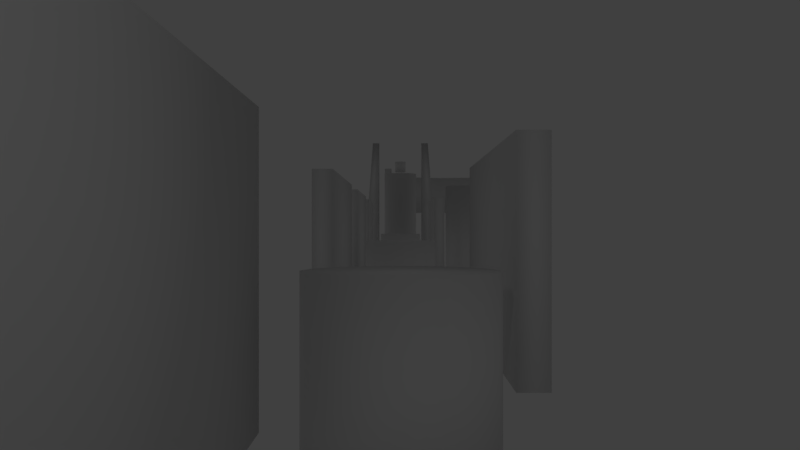 # Source: testMap4Smooth.blend  (saved by Blender 2.78.0; exported with 4.5.12 LTS)
import bpy
from mathutils import Matrix  # noqa: F401  (used for matrix-valued properties, if any)

bpy.ops.wm.read_factory_settings(use_empty=True)
scene = bpy.context.scene
scene.name = 'Scene'

# ---- collections
col_collection_1 = bpy.data.collections.new('Collection 1'); scene.collection.children.link(col_collection_1)

# ---- world
world_world = bpy.data.worlds.new('World'); scene.world = world_world
world_world.color = (0.05088, 0.05088, 0.05088)
world_world.use_sun_shadow = False
world_world.sun_shadow_jitter_overblur = 0.0
world_world.cycles.sampling_method = 'MANUAL'

# ---- cameras
cam_camera = bpy.data.cameras.new('Camera')
cam_camera.clip_end = 100.0
cam_camera.lens = 35.0
cam_camera.sensor_width = 32.0
cam_camera.sensor_height = 18.0
cam_camera.ortho_scale = 7.314
cam_camera.dof.focus_distance = 0.0
cam_camera.dof.aperture_fstop = 128.0

# ---- lights
light_lamp = bpy.data.lights.new('Lamp', 'POINT')
light_lamp.transmission_factor = 0.0
light_lamp.cutoff_distance = 30.0
light_lamp.energy = 100.0
light_lamp.shadow_buffer_clip_start = 1.001
light_lamp.shadow_soft_size = 0.1
light_lamp.shadow_maximum_resolution = 0.006
light_lamp.use_absolute_resolution = True

# ---- meshes
me_cylinder_008 = bpy.data.meshes.new('Cylinder.008')
me_cylinder_008.from_pydata([(0.0, 1.0, -1.0), (0.0, 1.0, 1.0), (0.3827, 0.9239, -1.0), (0.3827, 0.9239, 1.0), (0.7071, 0.7071, -1.0), (0.7071, 0.7071, 1.0), (0.9239, 0.3827, -1.0), (0.9239, 0.3827, 1.0), (1.0, -4.371e-08, -1.0), (1.0, -4.371e-08, 1.0), (0.9239, -0.3827, -1.0), (0.9239, -0.3827, 1.0), (0.7071, -0.7071, -1.0), (0.7071, -0.7071, 1.0), (0.3827, -0.9239, -1.0), (0.3827, -0.9239, 1.0), (1.51e-07, -1.0, -1.0), (1.51e-07, -1.0, 1.0), (-0.3827, -0.9239, -1.0), (-0.3827, -0.9239, 1.0), (-0.7071, -0.7071, -1.0), (-0.7071, -0.7071, 1.0), (-0.9239, -0.3827, -1.0), (-0.9239, -0.3827, 1.0), (-1.0, 1.192e-08, -1.0), (-1.0, 1.192e-08, 1.0), (-0.9239, 0.3827, -1.0), (-0.9239, 0.3827, 1.0), (-0.7071, 0.7071, -1.0), (-0.7071, 0.7071, 1.0), (-0.3827, 0.9239, -1.0), (-0.3827, 0.9239, 1.0)], [], [(0, 1, 3, 2), (2, 3, 5, 4), (4, 5, 7, 6), (6, 7, 9, 8), (8, 9, 11, 10), (10, 11, 13, 12), (12, 13, 15, 14), (14, 15, 17, 16), (16, 17, 19, 18), (18, 19, 21, 20), (20, 21, 23, 22), (22, 23, 25, 24), (24, 25, 27, 26), (26, 27, 29, 28), (3, 1, 31, 29, 27, 25, 23, 21, 19, 17, 15, 13, 11, 9, 7, 5), (28, 29, 31, 30), (30, 31, 1, 0), (0, 2, 4, 6, 8, 10, 12, 14, 16, 18, 20, 22, 24, 26, 28, 30)])
me_cylinder_008.polygons.foreach_set('use_smooth', [True] * 18)
me_cylinder_008.use_remesh_preserve_volume = False
me_cylinder_008.use_remesh_preserve_attributes = False
me_cylinder_008.use_mirror_vertex_groups = False
me_cylinder_008.update()
me_cone_002 = bpy.data.meshes.new('Cone.002')
me_cone_002.from_pydata([(0.0, 1.0, -2.268), (0.7071, 0.7071, -2.268), (1.0, -9.915e-08, -2.268), (0.7071, -0.7071, -2.268), (-8.742e-08, -1.0, -2.268), (0.0, -5.544e-08, -0.2684), (-0.7071, -0.7071, -2.268), (-1.0, -4.352e-08, -2.268), (-0.7071, 0.7071, -2.268), (-0.7071, 0.7071, -2.268), (-1.0, -4.352e-08, -2.268), (-0.7071, -0.7071, -2.268), (0.0, -5.544e-08, -0.2684), (-8.742e-08, -1.0, -2.268), (0.7071, -0.7071, -2.268), (1.0, -9.915e-08, -2.268), (0.7071, 0.7071, -2.268), (0.0, 1.0, -2.268), (-3.212, -1.738, -2.268), (-3.505, -2.445, -2.268), (-3.212, -3.152, -2.268), (-2.505, -2.445, -0.2684), (-2.505, -3.445, -2.268), (-1.798, -3.152, -2.268), (-1.505, -2.445, -2.268), (-1.798, -1.738, -2.268), (-2.505, -1.445, -2.268), (-6.433, 0.9457, -2.268), (-6.725, 0.2386, -2.268), (-6.433, -0.4685, -2.268), (-5.725, 0.2386, -0.2684), (-5.725, -0.7614, -2.268), (-5.018, -0.4685, -2.268), (-4.725, 0.2386, -2.268), (-5.018, 0.9457, -2.268), (-5.725, 1.239, -2.268), (-10.19, -2.335, -2.268), (-10.48, -3.042, -2.268), (-10.19, -3.749, -2.268), (-9.483, -3.042, -0.2684), (-9.483, -4.042, -2.268), (-8.776, -3.749, -2.268), (-8.483, -3.042, -2.268), (-8.776, -2.335, -2.268), (-9.483, -2.042, -2.268), (-13.77, 1.542, -2.268), (-14.06, 0.835, -2.268), (-13.77, 0.1279, -2.268), (-13.06, 0.835, -0.2684), (-13.06, -0.165, -2.268), (-12.35, 0.1279, -2.268), (-12.06, 0.835, -2.268), (-12.35, 1.542, -2.268), (-13.06, 1.835, -2.268), (-18.24, -2.335, -2.268), (-18.53, -3.042, -2.268), (-18.24, -3.749, -2.268), (-17.53, -3.042, -0.2684), (-17.53, -4.042, -2.268), (-16.83, -3.749, -2.268), (-16.53, -3.042, -2.268), (-16.83, -2.335, -2.268), (-17.53, -2.042, -2.268), (-20.57, 1.602, -2.268), (-20.86, 0.8946, -2.268), (-20.57, 0.1875, -2.268), (-19.86, 0.8946, -0.2684), (-19.86, -0.1054, -2.268), (-19.15, 0.1875, -2.268), (-18.86, 0.8946, -2.268), (-19.15, 1.602, -2.268), (-19.86, 1.895, -2.268), (1.38, -2.931, -2.268), (1.087, -3.638, -2.268), (1.38, -4.345, -2.268), (2.087, -3.638, -0.2684), (2.087, -4.638, -2.268), (2.795, -4.345, -2.268), (3.087, -3.638, -2.268), (2.795, -2.931, -2.268), (2.087, -2.638, -2.268), (5.376, 1.005, -2.268), (5.083, 0.2982, -2.268), (5.376, -0.4089, -2.268), (6.083, 0.2982, -0.2684), (6.083, -0.7018, -2.268), (6.79, -0.4089, -2.268), (7.083, 0.2982, -2.268), (6.79, 1.005, -2.268), (6.083, 1.298, -2.268), (8.0, -2.991, -2.268), (7.707, -3.698, -2.268), (8.0, -4.405, -2.268), (8.707, -3.698, -0.2684), (8.707, -4.698, -2.268), (9.415, -4.405, -2.268), (9.707, -3.698, -2.268), (9.415, -2.991, -2.268), (8.707, -2.698, -2.268), (13.43, 0.886, -2.268), (13.13, 0.1789, -2.268), (13.43, -0.5282, -2.268), (14.13, 0.1789, -0.2684), (14.13, -0.8211, -2.268), (14.84, -0.5282, -2.268), (15.13, 0.1789, -2.268), (14.84, 0.886, -2.268), (14.13, 1.179, -2.268), (15.87, -3.587, -2.268), (15.58, -4.294, -2.268), (15.87, -5.001, -2.268), (16.58, -4.294, -0.2684), (16.58, -5.294, -2.268), (17.29, -5.001, -2.268), (17.58, -4.294, -2.268), (17.29, -3.587, -2.268), (16.58, -3.294, -2.268), (9.611, 2.556, -2.268), (9.318, 1.849, -2.268), (9.611, 1.142, -2.268), (10.32, 1.849, -0.2684), (10.32, 0.8488, -2.268), (11.02, 1.142, -2.268), (11.32, 1.849, -2.268), (11.02, 2.556, -2.268), (10.32, 2.849, -2.268), (-3.808, 2.675, -2.268), (-4.101, 1.968, -2.268), (-3.808, 1.261, -2.268), (-3.101, 1.968, -0.2684), (-3.101, 0.9681, -2.268), (-2.394, 1.261, -2.268), (-2.101, 1.968, -2.268), (-2.394, 2.675, -2.268), (-3.101, 2.968, -2.268), (-14.41, -2.592, -2.375), (-14.84, -3.638, -2.375), (-14.41, -4.684, -2.375), (-13.36, -3.638, 0.5847), (-13.36, -5.118, -2.375), (-12.31, -4.684, -2.375), (-11.88, -3.638, -2.375), (-12.31, -2.592, -2.375), (-13.36, -2.158, -2.375)], [], [(0, 5, 1), (1, 5, 2), (2, 5, 3), (3, 5, 4), (4, 5, 6), (6, 5, 7), (7, 5, 8), (8, 5, 0), (0, 1, 2, 3, 4, 6, 7, 8), (17, 16, 15, 14, 13, 11, 10, 9), (11, 12, 10), (13, 12, 11), (14, 12, 13), (15, 12, 14), (16, 12, 15), (17, 12, 16), (10, 12, 9), (9, 12, 17), (26, 25, 24, 23, 22, 20, 19, 18), (20, 21, 19), (22, 21, 20), (23, 21, 22), (24, 21, 23), (25, 21, 24), (26, 21, 25), (19, 21, 18), (18, 21, 26), (35, 34, 33, 32, 31, 29, 28, 27), (29, 30, 28), (31, 30, 29), (32, 30, 31), (33, 30, 32), (34, 30, 33), (35, 30, 34), (28, 30, 27), (27, 30, 35), (44, 43, 42, 41, 40, 38, 37, 36), (38, 39, 37), (40, 39, 38), (41, 39, 40), (42, 39, 41), (43, 39, 42), (44, 39, 43), (37, 39, 36), (36, 39, 44), (53, 52, 51, 50, 49, 47, 46, 45), (47, 48, 46), (49, 48, 47), (50, 48, 49), (51, 48, 50), (52, 48, 51), (53, 48, 52), (46, 48, 45), (45, 48, 53), (62, 61, 60, 59, 58, 56, 55, 54), (56, 57, 55), (58, 57, 56), (59, 57, 58), (60, 57, 59), (61, 57, 60), (62, 57, 61), (55, 57, 54), (54, 57, 62), (71, 70, 69, 68, 67, 65, 64, 63), (65, 66, 64), (67, 66, 65), (68, 66, 67), (69, 66, 68), (70, 66, 69), (71, 66, 70), (64, 66, 63), (63, 66, 71), (80, 79, 78, 77, 76, 74, 73, 72), (74, 75, 73), (76, 75, 74), (77, 75, 76), (78, 75, 77), (79, 75, 78), (80, 75, 79), (73, 75, 72), (72, 75, 80), (89, 88, 87, 86, 85, 83, 82, 81), (83, 84, 82), (85, 84, 83), (86, 84, 85), (87, 84, 86), (88, 84, 87), (89, 84, 88), (82, 84, 81), (81, 84, 89), (98, 97, 96, 95, 94, 92, 91, 90), (92, 93, 91), (94, 93, 92), (95, 93, 94), (96, 93, 95), (97, 93, 96), (98, 93, 97), (91, 93, 90), (90, 93, 98), (107, 106, 105, 104, 103, 101, 100, 99), (101, 102, 100), (103, 102, 101), (104, 102, 103), (105, 102, 104), (106, 102, 105), (107, 102, 106), (100, 102, 99), (99, 102, 107), (116, 115, 114, 113, 112, 110, 109, 108), (110, 111, 109), (112, 111, 110), (113, 111, 112), (114, 111, 113), (115, 111, 114), (116, 111, 115), (109, 111, 108), (108, 111, 116), (125, 124, 123, 122, 121, 119, 118, 117), (119, 120, 118), (121, 120, 119), (122, 120, 121), (123, 120, 122), (124, 120, 123), (125, 120, 124), (118, 120, 117), (117, 120, 125), (134, 133, 132, 131, 130, 128, 127, 126), (128, 129, 127), (130, 129, 128), (131, 129, 130), (132, 129, 131), (133, 129, 132), (134, 129, 133), (127, 129, 126), (126, 129, 134), (143, 142, 141, 140, 139, 137, 136, 135), (137, 138, 136), (139, 138, 137), (140, 138, 139), (141, 138, 140), (142, 138, 141), (143, 138, 142), (136, 138, 135), (135, 138, 143)])
me_cone_002.polygons.foreach_set('use_smooth', [True] * 144)
me_cone_002.use_remesh_preserve_volume = False
me_cone_002.use_remesh_preserve_attributes = False
me_cone_002.use_mirror_vertex_groups = False
me_cone_002.update()
me_cone_001 = bpy.data.meshes.new('Cone.001')
me_cone_001.from_pydata([(0.0, 1.0, -2.268), (0.7071, 0.7071, -2.268), (1.0, -9.915e-08, -2.268), (0.7071, -0.7071, -2.268), (-8.742e-08, -1.0, -2.268), (0.0, -5.544e-08, -0.2684), (-0.7071, -0.7071, -2.268), (-1.0, -4.352e-08, -2.268), (-0.7071, 0.7071, -2.268), (-0.7071, 0.7071, -2.268), (-1.0, -4.352e-08, -2.268), (-0.7071, -0.7071, -2.268), (0.0, -5.544e-08, -0.2684), (-8.742e-08, -1.0, -2.268), (0.7071, -0.7071, -2.268), (1.0, -9.915e-08, -2.268), (0.7071, 0.7071, -2.268), (0.0, 1.0, -2.268), (-3.212, -1.738, -2.268), (-3.505, -2.445, -2.268), (-3.212, -3.152, -2.268), (-2.505, -2.445, -0.2684), (-2.505, -3.445, -2.268), (-1.798, -3.152, -2.268), (-1.505, -2.445, -2.268), (-1.798, -1.738, -2.268), (-2.505, -1.445, -2.268), (-6.433, 0.9457, -2.268), (-6.725, 0.2386, -2.268), (-6.433, -0.4685, -2.268), (-5.725, 0.2386, -0.2684), (-5.725, -0.7614, -2.268), (-5.018, -0.4685, -2.268), (-4.725, 0.2386, -2.268), (-5.018, 0.9457, -2.268), (-5.725, 1.239, -2.268), (-10.19, -2.335, -2.268), (-10.48, -3.042, -2.268), (-10.19, -3.749, -2.268), (-9.483, -3.042, -0.2684), (-9.483, -4.042, -2.268), (-8.776, -3.749, -2.268), (-8.483, -3.042, -2.268), (-8.776, -2.335, -2.268), (-9.483, -2.042, -2.268), (-13.77, 1.542, -2.268), (-14.06, 0.835, -2.268), (-13.77, 0.1279, -2.268), (-13.06, 0.835, -0.2684), (-13.06, -0.165, -2.268), (-12.35, 0.1279, -2.268), (-12.06, 0.835, -2.268), (-12.35, 1.542, -2.268), (-13.06, 1.835, -2.268), (-18.24, -2.335, -2.268), (-18.53, -3.042, -2.268), (-18.24, -3.749, -2.268), (-17.53, -3.042, -0.2684), (-17.53, -4.042, -2.268), (-16.83, -3.749, -2.268), (-16.53, -3.042, -2.268), (-16.83, -2.335, -2.268), (-17.53, -2.042, -2.268), (-20.57, 1.602, -2.268), (-20.86, 0.8946, -2.268), (-20.57, 0.1875, -2.268), (-19.86, 0.8946, -0.2684), (-19.86, -0.1054, -2.268), (-19.15, 0.1875, -2.268), (-18.86, 0.8946, -2.268), (-19.15, 1.602, -2.268), (-19.86, 1.895, -2.268), (1.38, -2.931, -2.268), (1.087, -3.638, -2.268), (1.38, -4.345, -2.268), (2.087, -3.638, -0.2684), (2.087, -4.638, -2.268), (2.795, -4.345, -2.268), (3.087, -3.638, -2.268), (2.795, -2.931, -2.268), (2.087, -2.638, -2.268), (5.376, 1.005, -2.268), (5.083, 0.2982, -2.268), (5.376, -0.4089, -2.268), (6.083, 0.2982, -0.2684), (6.083, -0.7018, -2.268), (6.79, -0.4089, -2.268), (7.083, 0.2982, -2.268), (6.79, 1.005, -2.268), (6.083, 1.298, -2.268), (8.0, -2.991, -2.268), (7.707, -3.698, -2.268), (8.0, -4.405, -2.268), (8.707, -3.698, -0.2684), (8.707, -4.698, -2.268), (9.415, -4.405, -2.268), (9.707, -3.698, -2.268), (9.415, -2.991, -2.268), (8.707, -2.698, -2.268), (13.43, 0.886, -2.268), (13.13, 0.1789, -2.268), (13.43, -0.5282, -2.268), (14.13, 0.1789, -0.2684), (14.13, -0.8211, -2.268), (14.84, -0.5282, -2.268), (15.13, 0.1789, -2.268), (14.84, 0.886, -2.268), (14.13, 1.179, -2.268), (15.87, -3.587, -2.268), (15.58, -4.294, -2.268), (15.87, -5.001, -2.268), (16.58, -4.294, -0.2684), (16.58, -5.294, -2.268), (17.29, -5.001, -2.268), (17.58, -4.294, -2.268), (17.29, -3.587, -2.268), (16.58, -3.294, -2.268), (9.611, 2.556, -2.268), (9.318, 1.849, -2.268), (9.611, 1.142, -2.268), (10.32, 1.849, -0.2684), (10.32, 0.8488, -2.268), (11.02, 1.142, -2.268), (11.32, 1.849, -2.268), (11.02, 2.556, -2.268), (10.32, 2.849, -2.268), (-3.808, 2.675, -2.268), (-4.101, 1.968, -2.268), (-3.808, 1.261, -2.268), (-3.101, 1.968, -0.2684), (-3.101, 0.9681, -2.268), (-2.394, 1.261, -2.268), (-2.101, 1.968, -2.268), (-2.394, 2.675, -2.268), (-3.101, 2.968, -2.268), (-14.41, -2.592, -2.375), (-14.84, -3.638, -2.375), (-14.41, -4.684, -2.375), (-13.36, -3.638, 0.5847), (-13.36, -5.118, -2.375), (-12.31, -4.684, -2.375), (-11.88, -3.638, -2.375), (-12.31, -2.592, -2.375), (-13.36, -2.158, -2.375)], [], [(0, 5, 1), (1, 5, 2), (2, 5, 3), (3, 5, 4), (4, 5, 6), (6, 5, 7), (7, 5, 8), (8, 5, 0), (0, 1, 2, 3, 4, 6, 7, 8), (17, 16, 15, 14, 13, 11, 10, 9), (11, 12, 10), (13, 12, 11), (14, 12, 13), (15, 12, 14), (16, 12, 15), (17, 12, 16), (10, 12, 9), (9, 12, 17), (26, 25, 24, 23, 22, 20, 19, 18), (20, 21, 19), (22, 21, 20), (23, 21, 22), (24, 21, 23), (25, 21, 24), (26, 21, 25), (19, 21, 18), (18, 21, 26), (35, 34, 33, 32, 31, 29, 28, 27), (29, 30, 28), (31, 30, 29), (32, 30, 31), (33, 30, 32), (34, 30, 33), (35, 30, 34), (28, 30, 27), (27, 30, 35), (44, 43, 42, 41, 40, 38, 37, 36), (38, 39, 37), (40, 39, 38), (41, 39, 40), (42, 39, 41), (43, 39, 42), (44, 39, 43), (37, 39, 36), (36, 39, 44), (53, 52, 51, 50, 49, 47, 46, 45), (47, 48, 46), (49, 48, 47), (50, 48, 49), (51, 48, 50), (52, 48, 51), (53, 48, 52), (46, 48, 45), (45, 48, 53), (62, 61, 60, 59, 58, 56, 55, 54), (56, 57, 55), (58, 57, 56), (59, 57, 58), (60, 57, 59), (61, 57, 60), (62, 57, 61), (55, 57, 54), (54, 57, 62), (71, 70, 69, 68, 67, 65, 64, 63), (65, 66, 64), (67, 66, 65), (68, 66, 67), (69, 66, 68), (70, 66, 69), (71, 66, 70), (64, 66, 63), (63, 66, 71), (80, 79, 78, 77, 76, 74, 73, 72), (74, 75, 73), (76, 75, 74), (77, 75, 76), (78, 75, 77), (79, 75, 78), (80, 75, 79), (73, 75, 72), (72, 75, 80), (89, 88, 87, 86, 85, 83, 82, 81), (83, 84, 82), (85, 84, 83), (86, 84, 85), (87, 84, 86), (88, 84, 87), (89, 84, 88), (82, 84, 81), (81, 84, 89), (98, 97, 96, 95, 94, 92, 91, 90), (92, 93, 91), (94, 93, 92), (95, 93, 94), (96, 93, 95), (97, 93, 96), (98, 93, 97), (91, 93, 90), (90, 93, 98), (107, 106, 105, 104, 103, 101, 100, 99), (101, 102, 100), (103, 102, 101), (104, 102, 103), (105, 102, 104), (106, 102, 105), (107, 102, 106), (100, 102, 99), (99, 102, 107), (116, 115, 114, 113, 112, 110, 109, 108), (110, 111, 109), (112, 111, 110), (113, 111, 112), (114, 111, 113), (115, 111, 114), (116, 111, 115), (109, 111, 108), (108, 111, 116), (125, 124, 123, 122, 121, 119, 118, 117), (119, 120, 118), (121, 120, 119), (122, 120, 121), (123, 120, 122), (124, 120, 123), (125, 120, 124), (118, 120, 117), (117, 120, 125), (134, 133, 132, 131, 130, 128, 127, 126), (128, 129, 127), (130, 129, 128), (131, 129, 130), (132, 129, 131), (133, 129, 132), (134, 129, 133), (127, 129, 126), (126, 129, 134), (143, 142, 141, 140, 139, 137, 136, 135), (137, 138, 136), (139, 138, 137), (140, 138, 139), (141, 138, 140), (142, 138, 141), (143, 138, 142), (136, 138, 135), (135, 138, 143)])
me_cone_001.polygons.foreach_set('use_smooth', [True] * 144)
me_cone_001.use_remesh_preserve_volume = False
me_cone_001.use_remesh_preserve_attributes = False
me_cone_001.use_mirror_vertex_groups = False
me_cone_001.update()
me_cone = bpy.data.meshes.new('Cone')
me_cone.from_pydata([(0.0, 1.0, -2.268), (0.7071, 0.7071, -2.268), (1.0, -9.915e-08, -2.268), (0.7071, -0.7071, -2.268), (-8.742e-08, -1.0, -2.268), (0.0, -5.544e-08, -0.2684), (-0.7071, -0.7071, -2.268), (-1.0, -4.352e-08, -2.268), (-0.7071, 0.7071, -2.268), (-0.7071, 0.7071, -2.268), (-1.0, -4.352e-08, -2.268), (-0.7071, -0.7071, -2.268), (0.0, -5.544e-08, -0.2684), (-8.742e-08, -1.0, -2.268), (0.7071, -0.7071, -2.268), (1.0, -9.915e-08, -2.268), (0.7071, 0.7071, -2.268), (0.0, 1.0, -2.268), (-3.212, -1.738, -2.268), (-3.505, -2.445, -2.268), (-3.212, -3.152, -2.268), (-2.505, -2.445, -0.2684), (-2.505, -3.445, -2.268), (-1.798, -3.152, -2.268), (-1.505, -2.445, -2.268), (-1.798, -1.738, -2.268), (-2.505, -1.445, -2.268), (-6.433, 0.9457, -2.268), (-6.725, 0.2386, -2.268), (-6.433, -0.4685, -2.268), (-5.725, 0.2386, -0.2684), (-5.725, -0.7614, -2.268), (-5.018, -0.4685, -2.268), (-4.725, 0.2386, -2.268), (-5.018, 0.9457, -2.268), (-5.725, 1.239, -2.268), (-10.19, -2.335, -2.268), (-10.48, -3.042, -2.268), (-10.19, -3.749, -2.268), (-9.483, -3.042, -0.2684), (-9.483, -4.042, -2.268), (-8.776, -3.749, -2.268), (-8.483, -3.042, -2.268), (-8.776, -2.335, -2.268), (-9.483, -2.042, -2.268), (-13.77, 1.542, -2.268), (-14.06, 0.835, -2.268), (-13.77, 0.1279, -2.268), (-13.06, 0.835, -0.2684), (-13.06, -0.165, -2.268), (-12.35, 0.1279, -2.268), (-12.06, 0.835, -2.268), (-12.35, 1.542, -2.268), (-13.06, 1.835, -2.268), (-18.24, -2.335, -2.268), (-18.53, -3.042, -2.268), (-18.24, -3.749, -2.268), (-17.53, -3.042, -0.2684), (-17.53, -4.042, -2.268), (-16.83, -3.749, -2.268), (-16.53, -3.042, -2.268), (-16.83, -2.335, -2.268), (-17.53, -2.042, -2.268), (-20.57, 1.602, -2.268), (-20.86, 0.8946, -2.268), (-20.57, 0.1875, -2.268), (-19.86, 0.8946, -0.2684), (-19.86, -0.1054, -2.268), (-19.15, 0.1875, -2.268), (-18.86, 0.8946, -2.268), (-19.15, 1.602, -2.268), (-19.86, 1.895, -2.268), (1.38, -2.931, -2.268), (1.087, -3.638, -2.268), (1.38, -4.345, -2.268), (2.087, -3.638, -0.2684), (2.087, -4.638, -2.268), (2.795, -4.345, -2.268), (3.087, -3.638, -2.268), (2.795, -2.931, -2.268), (2.087, -2.638, -2.268), (5.376, 1.005, -2.268), (5.083, 0.2982, -2.268), (5.376, -0.4089, -2.268), (6.083, 0.2982, -0.2684), (6.083, -0.7018, -2.268), (6.79, -0.4089, -2.268), (7.083, 0.2982, -2.268), (6.79, 1.005, -2.268), (6.083, 1.298, -2.268), (8.0, -2.991, -2.268), (7.707, -3.698, -2.268), (8.0, -4.405, -2.268), (8.707, -3.698, -0.2684), (8.707, -4.698, -2.268), (9.415, -4.405, -2.268), (9.707, -3.698, -2.268), (9.415, -2.991, -2.268), (8.707, -2.698, -2.268), (13.43, 0.886, -2.268), (13.13, 0.1789, -2.268), (13.43, -0.5282, -2.268), (14.13, 0.1789, -0.2684), (14.13, -0.8211, -2.268), (14.84, -0.5282, -2.268), (15.13, 0.1789, -2.268), (14.84, 0.886, -2.268), (14.13, 1.179, -2.268), (15.87, -3.587, -2.268), (15.58, -4.294, -2.268), (15.87, -5.001, -2.268), (16.58, -4.294, -0.2684), (16.58, -5.294, -2.268), (17.29, -5.001, -2.268), (17.58, -4.294, -2.268), (17.29, -3.587, -2.268), (16.58, -3.294, -2.268), (9.611, 2.556, -2.268), (9.318, 1.849, -2.268), (9.611, 1.142, -2.268), (10.32, 1.849, -0.2684), (10.32, 0.8488, -2.268), (11.02, 1.142, -2.268), (11.32, 1.849, -2.268), (11.02, 2.556, -2.268), (10.32, 2.849, -2.268), (-3.808, 2.675, -2.268), (-4.101, 1.968, -2.268), (-3.808, 1.261, -2.268), (-3.101, 1.968, -0.2684), (-3.101, 0.9681, -2.268), (-2.394, 1.261, -2.268), (-2.101, 1.968, -2.268), (-2.394, 2.675, -2.268), (-3.101, 2.968, -2.268), (-14.41, -2.592, -2.375), (-14.84, -3.638, -2.375), (-14.41, -4.684, -2.375), (-13.36, -3.638, 0.5847), (-13.36, -5.118, -2.375), (-12.31, -4.684, -2.375), (-11.88, -3.638, -2.375), (-12.31, -2.592, -2.375), (-13.36, -2.158, -2.375)], [], [(0, 5, 1), (1, 5, 2), (2, 5, 3), (3, 5, 4), (4, 5, 6), (6, 5, 7), (7, 5, 8), (8, 5, 0), (0, 1, 2, 3, 4, 6, 7, 8), (17, 16, 15, 14, 13, 11, 10, 9), (11, 12, 10), (13, 12, 11), (14, 12, 13), (15, 12, 14), (16, 12, 15), (17, 12, 16), (10, 12, 9), (9, 12, 17), (26, 25, 24, 23, 22, 20, 19, 18), (20, 21, 19), (22, 21, 20), (23, 21, 22), (24, 21, 23), (25, 21, 24), (26, 21, 25), (19, 21, 18), (18, 21, 26), (35, 34, 33, 32, 31, 29, 28, 27), (29, 30, 28), (31, 30, 29), (32, 30, 31), (33, 30, 32), (34, 30, 33), (35, 30, 34), (28, 30, 27), (27, 30, 35), (44, 43, 42, 41, 40, 38, 37, 36), (38, 39, 37), (40, 39, 38), (41, 39, 40), (42, 39, 41), (43, 39, 42), (44, 39, 43), (37, 39, 36), (36, 39, 44), (53, 52, 51, 50, 49, 47, 46, 45), (47, 48, 46), (49, 48, 47), (50, 48, 49), (51, 48, 50), (52, 48, 51), (53, 48, 52), (46, 48, 45), (45, 48, 53), (62, 61, 60, 59, 58, 56, 55, 54), (56, 57, 55), (58, 57, 56), (59, 57, 58), (60, 57, 59), (61, 57, 60), (62, 57, 61), (55, 57, 54), (54, 57, 62), (71, 70, 69, 68, 67, 65, 64, 63), (65, 66, 64), (67, 66, 65), (68, 66, 67), (69, 66, 68), (70, 66, 69), (71, 66, 70), (64, 66, 63), (63, 66, 71), (80, 79, 78, 77, 76, 74, 73, 72), (74, 75, 73), (76, 75, 74), (77, 75, 76), (78, 75, 77), (79, 75, 78), (80, 75, 79), (73, 75, 72), (72, 75, 80), (89, 88, 87, 86, 85, 83, 82, 81), (83, 84, 82), (85, 84, 83), (86, 84, 85), (87, 84, 86), (88, 84, 87), (89, 84, 88), (82, 84, 81), (81, 84, 89), (98, 97, 96, 95, 94, 92, 91, 90), (92, 93, 91), (94, 93, 92), (95, 93, 94), (96, 93, 95), (97, 93, 96), (98, 93, 97), (91, 93, 90), (90, 93, 98), (107, 106, 105, 104, 103, 101, 100, 99), (101, 102, 100), (103, 102, 101), (104, 102, 103), (105, 102, 104), (106, 102, 105), (107, 102, 106), (100, 102, 99), (99, 102, 107), (116, 115, 114, 113, 112, 110, 109, 108), (110, 111, 109), (112, 111, 110), (113, 111, 112), (114, 111, 113), (115, 111, 114), (116, 111, 115), (109, 111, 108), (108, 111, 116), (125, 124, 123, 122, 121, 119, 118, 117), (119, 120, 118), (121, 120, 119), (122, 120, 121), (123, 120, 122), (124, 120, 123), (125, 120, 124), (118, 120, 117), (117, 120, 125), (134, 133, 132, 131, 130, 128, 127, 126), (128, 129, 127), (130, 129, 128), (131, 129, 130), (132, 129, 131), (133, 129, 132), (134, 129, 133), (127, 129, 126), (126, 129, 134), (143, 142, 141, 140, 139, 137, 136, 135), (137, 138, 136), (139, 138, 137), (140, 138, 139), (141, 138, 140), (142, 138, 141), (143, 138, 142), (136, 138, 135), (135, 138, 143)])
me_cone.polygons.foreach_set('use_smooth', [True] * 144)
me_cone.use_remesh_preserve_volume = False
me_cone.use_remesh_preserve_attributes = False
me_cone.use_mirror_vertex_groups = False
me_cone.update()
me_cube_016 = bpy.data.meshes.new('Cube.016')
me_cube_016.from_pydata([(-3.317, -0.2, -1.0), (-3.317, -0.2, 1.0), (-3.317, 0.2, -1.0), (-3.317, 0.2, 1.0), (3.317, -0.2, -1.0), (3.317, -0.2, 1.0), (3.317, 0.2, -1.0), (3.317, 0.2, 1.0)], [], [(0, 1, 3, 2), (2, 3, 7, 6), (6, 7, 5, 4), (4, 5, 1, 0), (2, 6, 4, 0), (7, 3, 1, 5)])
me_cube_016.polygons.foreach_set('use_smooth', [True] * 6)
me_cube_016.use_remesh_preserve_volume = False
me_cube_016.use_remesh_preserve_attributes = False
me_cube_016.use_mirror_vertex_groups = False
me_cube_016.update()
me_cube_015 = bpy.data.meshes.new('Cube.015')
me_cube_015.from_pydata([(-3.317, -0.2, -1.0), (-3.317, -0.2, 1.0), (-3.317, 0.2, -1.0), (-3.317, 0.2, 1.0), (3.317, -0.2, -1.0), (3.317, -0.2, 1.0), (3.317, 0.2, -1.0), (3.317, 0.2, 1.0)], [], [(0, 1, 3, 2), (2, 3, 7, 6), (6, 7, 5, 4), (4, 5, 1, 0), (2, 6, 4, 0), (7, 3, 1, 5)])
me_cube_015.polygons.foreach_set('use_smooth', [True] * 6)
me_cube_015.use_remesh_preserve_volume = False
me_cube_015.use_remesh_preserve_attributes = False
me_cube_015.use_mirror_vertex_groups = False
me_cube_015.update()
me_cylinder_007 = bpy.data.meshes.new('Cylinder.007')
me_cylinder_007.from_pydata([(0.0, 1.0, -1.0), (0.0, 1.0, 1.0), (0.3827, 0.9239, -1.0), (0.3827, 0.9239, 1.0), (0.7071, 0.7071, -1.0), (0.7071, 0.7071, 1.0), (0.9239, 0.3827, -1.0), (0.9239, 0.3827, 1.0), (1.0, -4.371e-08, -1.0), (1.0, -4.371e-08, 1.0), (0.9239, -0.3827, -1.0), (0.9239, -0.3827, 1.0), (0.7071, -0.7071, -1.0), (0.7071, -0.7071, 1.0), (0.3827, -0.9239, -1.0), (0.3827, -0.9239, 1.0), (1.51e-07, -1.0, -1.0), (1.51e-07, -1.0, 1.0), (-0.3827, -0.9239, -1.0), (-0.3827, -0.9239, 1.0), (-0.7071, -0.7071, -1.0), (-0.7071, -0.7071, 1.0), (-0.9239, -0.3827, -1.0), (-0.9239, -0.3827, 1.0), (-1.0, 1.192e-08, -1.0), (-1.0, 1.192e-08, 1.0), (-0.9239, 0.3827, -1.0), (-0.9239, 0.3827, 1.0), (-0.7071, 0.7071, -1.0), (-0.7071, 0.7071, 1.0), (-0.3827, 0.9239, -1.0), (-0.3827, 0.9239, 1.0)], [], [(0, 1, 3, 2), (2, 3, 5, 4), (4, 5, 7, 6), (6, 7, 9, 8), (8, 9, 11, 10), (10, 11, 13, 12), (12, 13, 15, 14), (14, 15, 17, 16), (16, 17, 19, 18), (18, 19, 21, 20), (20, 21, 23, 22), (22, 23, 25, 24), (24, 25, 27, 26), (26, 27, 29, 28), (3, 1, 31, 29, 27, 25, 23, 21, 19, 17, 15, 13, 11, 9, 7, 5), (28, 29, 31, 30), (30, 31, 1, 0), (0, 2, 4, 6, 8, 10, 12, 14, 16, 18, 20, 22, 24, 26, 28, 30)])
me_cylinder_007.polygons.foreach_set('use_smooth', [True] * 18)
me_cylinder_007.use_remesh_preserve_volume = False
me_cylinder_007.use_remesh_preserve_attributes = False
me_cylinder_007.use_mirror_vertex_groups = False
me_cylinder_007.update()
me_cylinder_006 = bpy.data.meshes.new('Cylinder.006')
me_cylinder_006.from_pydata([(-5.292e-08, 1.424, -1.424), (-5.292e-08, 1.424, 1.424), (0.545, 1.316, -1.424), (0.545, 1.316, 1.424), (1.007, 1.007, -1.424), (1.007, 1.007, 1.424), (1.316, 0.545, -1.424), (1.316, 0.545, 1.424), (1.424, -5.277e-08, -1.424), (1.424, -5.277e-08, 1.424), (1.316, -0.545, -1.424), (1.316, -0.545, 1.424), (1.007, -1.007, -1.424), (1.007, -1.007, 1.424), (0.545, -1.316, -1.424), (0.545, -1.316, 1.424), (1.621e-07, -1.424, -1.424), (1.621e-07, -1.424, 1.424), (-0.545, -1.316, -1.424), (-0.545, -1.316, 1.424), (-1.007, -1.007, -1.424), (-1.007, -1.007, 1.424), (-1.316, -0.545, -1.424), (-1.316, -0.545, 1.424), (-1.424, 2.646e-08, -1.424), (-1.424, 2.646e-08, 1.424), (-1.316, 0.545, -1.424), (-1.316, 0.545, 1.424), (-1.007, 1.007, -1.424), (-1.007, 1.007, 1.424), (-0.545, 1.316, -1.424), (-0.545, 1.316, 1.424)], [], [(0, 1, 3, 2), (2, 3, 5, 4), (4, 5, 7, 6), (6, 7, 9, 8), (8, 9, 11, 10), (10, 11, 13, 12), (12, 13, 15, 14), (14, 15, 17, 16), (16, 17, 19, 18), (18, 19, 21, 20), (20, 21, 23, 22), (22, 23, 25, 24), (24, 25, 27, 26), (26, 27, 29, 28), (3, 1, 31, 29, 27, 25, 23, 21, 19, 17, 15, 13, 11, 9, 7, 5), (28, 29, 31, 30), (30, 31, 1, 0), (0, 2, 4, 6, 8, 10, 12, 14, 16, 18, 20, 22, 24, 26, 28, 30)])
me_cylinder_006.polygons.foreach_set('use_smooth', [True] * 18)
me_cylinder_006.use_remesh_preserve_volume = False
me_cylinder_006.use_remesh_preserve_attributes = False
me_cylinder_006.use_mirror_vertex_groups = False
me_cylinder_006.update()
me_plane_002 = bpy.data.meshes.new('Plane.002')
me_plane_002.from_pydata([(-0.4208, 4.947, 1.791), (-0.2887, 4.786, 1.791), (1.669, 4.98, 1.791), (1.612, 4.766, 1.791), (2.941, 4.167, 1.791), (2.789, 4.012, 1.791), (2.941, 4.167, 1.791), (2.789, 4.012, 1.791), (2.941, 4.167, 1.791), (2.789, 4.012, 1.791), (2.941, 4.167, 1.791), (2.789, 4.012, 1.791), (2.941, 4.167, 1.791), (2.789, 4.012, 1.791), (2.941, 4.167, 1.791), (2.789, 4.012, 1.791), (-0.2887, 4.786, 1.791), (-0.4208, 4.947, 1.791), (1.612, 4.766, 1.791), (1.669, 4.98, 1.791), (2.789, 4.012, 1.791), (2.941, 4.167, 1.791), (2.789, 4.012, 1.791), (2.941, 4.167, 1.791), (2.789, 4.012, 1.791), (2.941, 4.167, 1.791), (2.789, 4.012, 1.791), (2.941, 4.167, 1.791), (2.789, 4.012, 1.791), (2.941, 4.167, 1.791), (2.789, 4.012, 1.791), (2.941, 4.167, 1.791), (-0.2887, 4.786, -6.87), (-0.4208, 4.947, -6.87), (1.612, 4.766, -6.87), (1.669, 4.98, -6.87), (2.789, 4.012, -6.87), (2.941, 4.167, -6.87), (2.789, 4.012, -6.87), (2.941, 4.167, -6.87), (2.789, 4.012, -6.87), (2.941, 4.167, -6.87), (2.789, 4.012, -6.87), (2.941, 4.167, -6.87), (2.789, 4.012, -6.87), (2.941, 4.167, -6.87), (2.789, 4.012, -6.87), (2.941, 4.167, -6.87), (3.393, 3.08, 1.791), (3.593, 3.166, 1.791), (3.467, 2.131, 1.791), (3.676, 2.074, 1.791), (2.689, 1.505, 1.791), (2.836, 1.344, 1.791), (1.5, 1.481, 1.791), (1.489, 1.264, 1.791), (0.3053, 2.049, 1.791), (0.1604, 1.887, 1.791), (0.06448, 2.912, 1.791), (-0.1513, 2.938, 1.791), (0.7366, 3.515, 1.791), (0.5667, 3.65, 1.791), (2.789, 4.012, 1.791), (2.941, 4.167, 1.791), (3.393, 3.08, 1.791), (3.593, 3.166, 1.791), (3.467, 2.131, 1.791), (3.676, 2.074, 1.791), (2.689, 1.505, 1.791), (2.836, 1.344, 1.791), (1.5, 1.481, 1.791), (1.489, 1.264, 1.791), (0.3053, 2.049, 1.791), (0.1604, 1.887, 1.791), (0.06448, 2.912, 1.791), (-0.1513, 2.938, 1.791), (0.7366, 3.515, 1.791), (0.5667, 3.65, 1.791), (2.789, 4.012, 1.791), (2.941, 4.167, 1.791), (3.393, 3.08, 1.791), (3.593, 3.166, 1.791), (3.467, 2.131, 1.791), (3.676, 2.074, 1.791), (2.689, 1.505, 1.791), (2.836, 1.344, 1.791), (1.5, 1.481, 1.791), (1.489, 1.264, 1.791), (0.3053, 2.049, 1.791), (0.1604, 1.887, 1.791), (0.06448, 2.912, 1.791), (-0.1513, 2.938, 1.791), (0.7366, 3.515, 1.791), (0.5667, 3.65, 1.791), (2.789, 4.012, 1.791), (2.941, 4.167, 1.791), (3.393, 3.08, 1.791), (3.593, 3.166, 1.791), (3.467, 2.131, 1.791), (3.676, 2.074, 1.791), (2.689, 1.505, 1.791), (2.836, 1.344, 1.791), (1.5, 1.481, 1.791), (1.489, 1.264, 1.791), (0.3053, 2.049, 1.791), (0.1604, 1.887, 1.791), (0.06448, 2.912, 1.791), (-0.1513, 2.938, 1.791), (0.7366, 3.515, 1.791), (0.5667, 3.65, 1.791), (2.789, 4.012, 1.791), (2.941, 4.167, 1.791), (3.393, 3.08, 1.791), (3.593, 3.166, 1.791), (3.467, 2.131, 1.791), (3.676, 2.074, 1.791), (2.689, 1.505, 1.791), (2.836, 1.344, 1.791), (1.5, 1.481, 1.791), (1.489, 1.264, 1.791), (0.3053, 2.049, 1.791), (0.1604, 1.887, 1.791), (0.06448, 2.912, 1.791), (-0.1513, 2.938, 1.791), (0.7366, 3.515, 1.791), (0.5667, 3.65, 1.791), (2.789, 4.012, 1.791), (2.941, 4.167, 1.791), (3.393, 3.08, 1.791), (3.593, 3.166, 1.791), (3.467, 2.131, 1.791), (3.676, 2.074, 1.791), (2.689, 1.505, 1.791), (2.836, 1.344, 1.791), (1.5, 1.481, 1.791), (1.489, 1.264, 1.791), (0.3053, 2.049, 1.791), (0.1604, 1.887, 1.791), (0.06448, 2.912, 1.791), (-0.1513, 2.938, 1.791), (0.7366, 3.515, 1.791), (0.5667, 3.65, 1.791), (2.789, 4.012, 1.791), (2.941, 4.167, 1.791), (3.393, 3.08, 1.791), (3.593, 3.166, 1.791), (3.467, 2.131, 1.791), (3.676, 2.074, 1.791), (2.689, 1.505, 1.791), (2.836, 1.344, 1.791), (1.5, 1.481, 1.791), (1.489, 1.264, 1.791), (0.3053, 2.049, 1.791), (0.1604, 1.887, 1.791), (0.06448, 2.912, 1.791), (-0.1513, 2.938, 1.791), (0.7366, 3.515, 1.791), (0.5667, 3.65, 1.791), (2.789, 4.012, 1.791), (2.941, 4.167, 1.791), (3.393, 3.08, 1.791), (3.593, 3.166, 1.791), (3.467, 2.131, 1.791), (3.676, 2.074, 1.791), (2.689, 1.505, 1.791), (2.836, 1.344, 1.791), (1.5, 1.481, 1.791), (1.489, 1.264, 1.791), (0.3053, 2.049, 1.791), (0.1604, 1.887, 1.791), (0.06448, 2.912, 1.791), (-0.1513, 2.938, 1.791), (0.7366, 3.515, 1.791), (0.5667, 3.65, 1.791), (2.789, 4.012, 1.791), (2.941, 4.167, 1.791), (3.393, 3.08, 1.791), (3.593, 3.166, 1.791), (3.467, 2.131, 1.791), (3.676, 2.074, 1.791), (2.689, 1.505, 1.791), (2.836, 1.344, 1.791), (1.5, 1.481, 1.791), (1.489, 1.264, 1.791), (0.3053, 2.049, 1.791), (0.1604, 1.887, 1.791), (0.06448, 2.912, 1.791), (-0.1513, 2.938, 1.791), (0.7366, 3.515, 1.791), (0.5667, 3.65, 1.791), (2.789, 4.012, -6.87), (2.941, 4.167, -6.87), (3.393, 3.08, -6.87), (3.593, 3.166, -6.87), (3.467, 2.131, -6.87), (3.676, 2.074, -6.87), (2.689, 1.505, -6.87), (2.836, 1.344, -6.87), (1.5, 1.481, -6.87), (1.489, 1.264, -6.87), (0.3053, 2.049, -6.87), (0.1604, 1.887, -6.87), (0.06448, 2.912, -6.87), (-0.1513, 2.938, -6.87), (0.7366, 3.515, -6.87), (0.5667, 3.65, -6.87)], [], [(0, 1, 3, 2), (2, 3, 5, 4), (4, 5, 7, 6), (6, 7, 9, 8), (8, 9, 11, 10), (10, 11, 13, 12), (12, 13, 15, 14), (29, 45, 43, 27), (19, 35, 33, 17), (24, 40, 42, 26), (27, 43, 41, 25), (22, 38, 40, 24), (25, 41, 39, 23), (4, 21, 19, 2), (14, 31, 29, 12), (3, 18, 20, 5), (13, 28, 30, 15), (6, 23, 21, 4), (5, 20, 22, 7), (8, 25, 23, 6), (7, 22, 24, 9), (10, 27, 25, 8), (9, 24, 26, 11), (2, 19, 17, 0), (12, 29, 27, 10), (1, 16, 18, 3), (11, 26, 28, 13), (15, 30, 31, 14), (33, 35, 34, 32), (35, 37, 36, 34), (37, 39, 38, 36), (39, 41, 40, 38), (41, 43, 42, 40), (43, 45, 44, 42), (45, 47, 46, 44), (16, 32, 34, 18), (26, 42, 44, 28), (30, 46, 47, 31), (21, 37, 35, 19), (31, 47, 45, 29), (18, 34, 36, 20), (28, 44, 46, 30), (23, 39, 37, 21), (20, 36, 38, 22), (0, 17, 33, 32, 16, 1), (59, 57, 73, 75), (49, 31, 63, 65), (50, 52, 68, 66), (31, 30, 62, 63), (53, 51, 67, 69), (54, 56, 72, 70), (57, 55, 71, 73), (62, 64, 80, 78), (75, 73, 89, 91), (65, 63, 79, 81), (66, 68, 84, 82), (69, 67, 83, 85), (70, 72, 88, 86), (63, 62, 78, 79), (30, 48, 64, 62), (56, 58, 74, 72), (55, 53, 69, 71), (60, 61, 77, 76), (52, 54, 70, 68), (51, 49, 65, 67), (61, 59, 75, 77), (48, 50, 66, 64), (58, 60, 76, 74), (79, 78, 94, 95), (89, 87, 103, 105), (90, 92, 108, 106), (80, 82, 98, 96), (93, 91, 107, 109), (83, 81, 97, 99), (84, 86, 102, 100), (72, 74, 90, 88), (71, 69, 85, 87), (76, 77, 93, 92), (68, 70, 86, 84), (67, 65, 81, 83), (77, 75, 91, 93), (64, 66, 82, 80), (74, 76, 92, 90), (73, 71, 87, 89), (100, 102, 118, 116), (108, 109, 125, 124), (103, 101, 117, 119), (104, 106, 122, 120), (94, 96, 112, 110), (107, 105, 121, 123), (97, 95, 111, 113), (86, 88, 104, 102), (85, 83, 99, 101), (82, 84, 100, 98), (81, 79, 95, 97), (91, 89, 105, 107), (78, 80, 96, 94), (88, 90, 106, 104), (87, 85, 101, 103), (92, 93, 109, 108), (110, 112, 128, 126), (123, 121, 137, 139), (113, 111, 127, 129), (114, 116, 132, 130), (117, 115, 131, 133), (118, 120, 136, 134), (111, 110, 126, 127), (99, 97, 113, 115), (109, 107, 123, 125), (96, 98, 114, 112), (106, 108, 124, 122), (105, 103, 119, 121), (95, 94, 110, 111), (102, 104, 120, 118), (101, 99, 115, 117), (98, 100, 116, 114), (127, 126, 142, 143), (137, 135, 151, 153), (138, 140, 156, 154), (128, 130, 146, 144), (141, 139, 155, 157), (131, 129, 145, 147), (132, 134, 150, 148), (120, 122, 138, 136), (119, 117, 133, 135), (124, 125, 141, 140), (116, 118, 134, 132), (115, 113, 129, 131), (125, 123, 139, 141), (112, 114, 130, 128), (122, 124, 140, 138), (121, 119, 135, 137), (147, 145, 161, 163), (148, 150, 166, 164), (156, 157, 173, 172), (151, 149, 165, 167), (152, 154, 170, 168), (142, 144, 160, 158), (155, 153, 169, 171), (134, 136, 152, 150), (133, 131, 147, 149), (130, 132, 148, 146), (129, 127, 143, 145), (139, 137, 153, 155), (126, 128, 144, 142), (136, 138, 154, 152), (135, 133, 149, 151), (140, 141, 157, 156), (158, 160, 176, 174), (171, 169, 185, 187), (161, 159, 175, 177), (162, 164, 180, 178), (165, 163, 179, 181), (166, 168, 184, 182), (159, 158, 174, 175), (157, 155, 171, 173), (144, 146, 162, 160), (154, 156, 172, 170), (153, 151, 167, 169), (143, 142, 158, 159), (150, 152, 168, 166), (149, 147, 163, 165), (146, 148, 164, 162), (145, 143, 159, 161), (182, 198, 200, 184), (175, 191, 190, 174), (185, 201, 199, 183), (186, 202, 204, 188), (176, 192, 194, 178), (189, 205, 203, 187), (179, 195, 193, 177), (168, 170, 186, 184), (167, 165, 181, 183), (172, 173, 189, 188), (164, 166, 182, 180), (163, 161, 177, 179), (173, 171, 187, 189), (160, 162, 178, 176), (170, 172, 188, 186), (169, 167, 183, 185), (191, 193, 192, 190), (193, 195, 194, 192), (195, 197, 196, 194), (197, 199, 198, 196), (199, 201, 200, 198), (201, 203, 202, 200), (203, 205, 204, 202), (181, 197, 195, 179), (178, 194, 196, 180), (177, 193, 191, 175), (187, 203, 201, 185), (174, 190, 192, 176), (184, 200, 202, 186), (183, 199, 197, 181), (188, 204, 205, 189), (180, 196, 198, 182), (177, 175, 174, 176), (176, 178, 179, 177), (181, 179, 178, 180), (183, 181, 180, 182), (185, 183, 182, 184), (187, 185, 184, 186), (189, 187, 186, 188)])
me_plane_002.polygons.foreach_set('use_smooth', [True] * 203)
me_plane_002.use_remesh_preserve_volume = False
me_plane_002.use_remesh_preserve_attributes = False
me_plane_002.use_mirror_vertex_groups = False
me_plane_002.update()
me_plane = bpy.data.meshes.new('Plane')
me_plane.from_pydata([(-2.537, -0.2105, 0.0), (-0.3752, -0.2105, 0.0), (-2.572, 0.2105, 0.0), (-0.4065, 0.2105, 0.0), (-4.832, 0.9949, 0.0), (-4.563, 1.315, 0.0), (-6.021, 3.795, 0.0), (-5.602, 3.952, 0.0), (-5.462, 6.997, 0.0), (-5.071, 6.878, 0.0), (-1.584, 10.01, -9.07e-09), (-1.339, 9.716, -9.07e-09), (2.282, 10.07, -1.879e-08), (2.177, 9.679, -1.879e-08), (4.634, 8.571, -2.559e-08), (4.353, 8.283, -2.559e-08), (-3.884, 8.984, -4.535e-09), (-3.585, 8.734, -4.535e-09), (2.984, -0.2105, 0.0), (2.959, 0.2105, 0.0), (6.107, -0.2105, 0.0), (6.088, 0.2105, 0.0), (-2.572, 0.2105, 2.795), (-2.537, -0.2105, 2.795), (-0.3752, -0.2105, 2.795), (-0.4065, 0.2105, 2.795), (-4.563, 1.315, 2.795), (-4.832, 0.9949, 2.795), (-5.602, 3.952, 2.795), (-6.021, 3.795, 2.795), (-5.071, 6.878, 2.795), (-5.462, 6.997, 2.795), (-1.339, 9.716, 2.795), (-1.584, 10.01, 2.795), (-3.884, 8.984, 2.795), (-3.585, 8.734, 2.795), (2.177, 9.679, 2.795), (2.282, 10.07, 2.795), (4.353, 8.283, 2.795), (4.634, 8.571, 2.795), (2.984, -0.2105, 2.795), (2.959, 0.2105, 2.795), (6.107, -0.2105, 2.795), (6.088, 0.2105, 2.795)], [], [(0, 2, 3, 1), (0, 4, 5, 2), (4, 6, 7, 5), (6, 8, 9, 7), (16, 10, 11, 17), (10, 12, 13, 11), (12, 14, 15, 13), (8, 16, 17, 9), (3, 19, 18, 1), (19, 21, 20, 18), (23, 24, 25, 22), (23, 22, 26, 27), (27, 26, 28, 29), (29, 28, 30, 31), (34, 35, 32, 33), (33, 32, 36, 37), (37, 36, 38, 39), (31, 30, 35, 34), (25, 24, 40, 41), (41, 40, 42, 43), (18, 20, 42, 40), (6, 4, 27, 29), (9, 17, 35, 30), (0, 1, 24, 23), (5, 7, 28, 26), (12, 10, 33, 37), (3, 2, 22, 25), (11, 13, 36, 32), (8, 6, 29, 31), (19, 3, 25, 41), (15, 14, 39, 38), (7, 9, 30, 28), (1, 18, 40, 24), (4, 0, 23, 27), (14, 12, 37, 39), (20, 21, 43, 42), (2, 5, 26, 22), (13, 15, 38, 36), (16, 8, 31, 34), (21, 19, 41, 43), (10, 16, 34, 33), (17, 11, 32, 35)])
me_plane.polygons.foreach_set('use_smooth', [True] * 42)
me_plane.use_remesh_preserve_volume = False
me_plane.use_remesh_preserve_attributes = False
me_plane.use_mirror_vertex_groups = False
me_plane.update()
me_cylinder_005 = bpy.data.meshes.new('Cylinder.005')
me_cylinder_005.from_pydata([(0.0, 1.0, -1.0), (0.0, 1.0, 4.713), (0.3827, 0.9239, -1.0), (0.3827, 0.9239, 4.713), (0.7071, 0.7071, -1.0), (0.7071, 0.7071, 4.713), (0.9239, 0.3827, -1.0), (0.9239, 0.3827, 4.713), (1.0, -4.371e-08, -1.0), (1.0, -4.371e-08, 4.713), (0.9239, -0.3827, -1.0), (0.9239, -0.3827, 4.713), (0.7071, -0.7071, -1.0), (0.7071, -0.7071, 4.713), (0.3827, -0.9239, -1.0), (0.3827, -0.9239, 4.713), (1.51e-07, -1.0, -1.0), (1.51e-07, -1.0, 4.713), (-0.3827, -0.9239, -1.0), (-0.3827, -0.9239, 4.713), (-0.7071, -0.7071, -1.0), (-0.7071, -0.7071, 4.713), (-0.9239, -0.3827, -1.0), (-0.9239, -0.3827, 4.713), (-1.0, 1.192e-08, -1.0), (-1.0, 1.192e-08, 4.713), (-0.9239, 0.3827, -1.0), (-0.9239, 0.3827, 4.713), (-0.7071, 0.7071, -1.0), (-0.7071, 0.7071, 4.713), (-0.3827, 0.9239, -1.0), (-0.3827, 0.9239, 4.713)], [], [(0, 1, 3, 2), (2, 3, 5, 4), (4, 5, 7, 6), (6, 7, 9, 8), (8, 9, 11, 10), (10, 11, 13, 12), (12, 13, 15, 14), (14, 15, 17, 16), (16, 17, 19, 18), (18, 19, 21, 20), (20, 21, 23, 22), (22, 23, 25, 24), (24, 25, 27, 26), (26, 27, 29, 28), (3, 1, 31, 29, 27, 25, 23, 21, 19, 17, 15, 13, 11, 9, 7, 5), (28, 29, 31, 30), (30, 31, 1, 0), (0, 2, 4, 6, 8, 10, 12, 14, 16, 18, 20, 22, 24, 26, 28, 30)])
me_cylinder_005.polygons.foreach_set('use_smooth', [True] * 18)
me_cylinder_005.use_remesh_preserve_volume = False
me_cylinder_005.use_remesh_preserve_attributes = False
me_cylinder_005.use_mirror_vertex_groups = False
me_cylinder_005.update()
me_cylinder_004 = bpy.data.meshes.new('Cylinder.004')
me_cylinder_004.from_pydata([(0.0, 1.0, -1.0), (0.0, 1.0, 1.0), (0.3827, 0.9239, -1.0), (0.3827, 0.9239, 1.0), (0.7071, 0.7071, -1.0), (0.7071, 0.7071, 1.0), (0.9239, 0.3827, -1.0), (0.9239, 0.3827, 1.0), (1.0, -4.371e-08, -1.0), (1.0, -4.371e-08, 1.0), (0.9239, -0.3827, -1.0), (0.9239, -0.3827, 1.0), (0.7071, -0.7071, -1.0), (0.7071, -0.7071, 1.0), (0.3827, -0.9239, -1.0), (0.3827, -0.9239, 1.0), (1.51e-07, -1.0, -1.0), (1.51e-07, -1.0, 1.0), (-0.3827, -0.9239, -1.0), (-0.3827, -0.9239, 1.0), (-0.7071, -0.7071, -1.0), (-0.7071, -0.7071, 1.0), (-0.9239, -0.3827, -1.0), (-0.9239, -0.3827, 1.0), (-1.0, 1.192e-08, -1.0), (-1.0, 1.192e-08, 1.0), (-0.9239, 0.3827, -1.0), (-0.9239, 0.3827, 1.0), (-0.7071, 0.7071, -1.0), (-0.7071, 0.7071, 1.0), (-0.3827, 0.9239, -1.0), (-0.3827, 0.9239, 1.0)], [], [(0, 1, 3, 2), (2, 3, 5, 4), (4, 5, 7, 6), (6, 7, 9, 8), (8, 9, 11, 10), (10, 11, 13, 12), (12, 13, 15, 14), (14, 15, 17, 16), (16, 17, 19, 18), (18, 19, 21, 20), (20, 21, 23, 22), (22, 23, 25, 24), (24, 25, 27, 26), (26, 27, 29, 28), (3, 1, 31, 29, 27, 25, 23, 21, 19, 17, 15, 13, 11, 9, 7, 5), (28, 29, 31, 30), (30, 31, 1, 0), (0, 2, 4, 6, 8, 10, 12, 14, 16, 18, 20, 22, 24, 26, 28, 30)])
me_cylinder_004.polygons.foreach_set('use_smooth', [True] * 18)
me_cylinder_004.use_remesh_preserve_volume = False
me_cylinder_004.use_remesh_preserve_attributes = False
me_cylinder_004.use_mirror_vertex_groups = False
me_cylinder_004.update()
me_cube_011 = bpy.data.meshes.new('Cube.011')
me_cube_011.from_pydata([(-1.034, -0.2, -1.0), (-1.034, -0.2, 1.0), (-1.034, 0.2, -1.0), (-1.034, 0.2, 1.0), (1.034, -0.2, -1.0), (1.034, -0.2, 1.0), (1.034, 0.2, -1.0), (1.034, 0.2, 1.0)], [], [(0, 1, 3, 2), (2, 3, 7, 6), (6, 7, 5, 4), (4, 5, 1, 0), (2, 6, 4, 0), (7, 3, 1, 5)])
me_cube_011.polygons.foreach_set('use_smooth', [True] * 6)
me_cube_011.use_remesh_preserve_volume = False
me_cube_011.use_remesh_preserve_attributes = False
me_cube_011.use_mirror_vertex_groups = False
me_cube_011.update()
me_cube_010 = bpy.data.meshes.new('Cube.010')
me_cube_010.from_pydata([(-1.034, -0.2, -1.0), (-1.034, -0.2, 1.0), (-1.034, 0.2, -1.0), (-1.034, 0.2, 1.0), (1.034, -0.2, -1.0), (1.034, -0.2, 1.0), (1.034, 0.2, -1.0), (1.034, 0.2, 1.0)], [], [(0, 1, 3, 2), (2, 3, 7, 6), (6, 7, 5, 4), (4, 5, 1, 0), (2, 6, 4, 0), (7, 3, 1, 5)])
me_cube_010.polygons.foreach_set('use_smooth', [True] * 6)
me_cube_010.use_remesh_preserve_volume = False
me_cube_010.use_remesh_preserve_attributes = False
me_cube_010.use_mirror_vertex_groups = False
me_cube_010.update()
me_cube_009 = bpy.data.meshes.new('Cube.009')
me_cube_009.from_pydata([(-1.034, -0.2, -1.0), (-1.034, -0.2, 1.0), (-1.034, 0.2, -1.0), (-1.034, 0.2, 1.0), (1.034, -0.2, -1.0), (1.034, -0.2, 1.0), (1.034, 0.2, -1.0), (1.034, 0.2, 1.0)], [], [(0, 1, 3, 2), (2, 3, 7, 6), (6, 7, 5, 4), (4, 5, 1, 0), (2, 6, 4, 0), (7, 3, 1, 5)])
me_cube_009.polygons.foreach_set('use_smooth', [True] * 6)
me_cube_009.use_remesh_preserve_volume = False
me_cube_009.use_remesh_preserve_attributes = False
me_cube_009.use_mirror_vertex_groups = False
me_cube_009.update()
me_cube_008 = bpy.data.meshes.new('Cube.008')
me_cube_008.from_pydata([(-1.034, -0.2, -1.0), (-1.034, -0.2, 1.0), (-1.034, 0.2, -1.0), (-1.034, 0.2, 1.0), (1.034, -0.2, -1.0), (1.034, -0.2, 1.0), (1.034, 0.2, -1.0), (1.034, 0.2, 1.0)], [], [(0, 1, 3, 2), (2, 3, 7, 6), (6, 7, 5, 4), (4, 5, 1, 0), (2, 6, 4, 0), (7, 3, 1, 5)])
me_cube_008.polygons.foreach_set('use_smooth', [True] * 6)
me_cube_008.use_remesh_preserve_volume = False
me_cube_008.use_remesh_preserve_attributes = False
me_cube_008.use_mirror_vertex_groups = False
me_cube_008.update()
me_cube_007 = bpy.data.meshes.new('Cube.007')
me_cube_007.from_pydata([(-3.317, -0.2, -1.0), (-3.317, -0.2, 1.0), (-3.317, 0.2, -1.0), (-3.317, 0.2, 1.0), (3.317, -0.2, -1.0), (3.317, -0.2, 1.0), (3.317, 0.2, -1.0), (3.317, 0.2, 1.0)], [], [(0, 1, 3, 2), (2, 3, 7, 6), (6, 7, 5, 4), (4, 5, 1, 0), (2, 6, 4, 0), (7, 3, 1, 5)])
me_cube_007.polygons.foreach_set('use_smooth', [True] * 6)
me_cube_007.use_remesh_preserve_volume = False
me_cube_007.use_remesh_preserve_attributes = False
me_cube_007.use_mirror_vertex_groups = False
me_cube_007.update()
me_cylinder_003 = bpy.data.meshes.new('Cylinder.003')
me_cylinder_003.from_pydata([(0.0, 1.0, -1.0), (0.0, 1.0, 1.0), (0.3827, 0.9239, -1.0), (0.3827, 0.9239, 1.0), (0.7071, 0.7071, -1.0), (0.7071, 0.7071, 1.0), (0.9239, 0.3827, -1.0), (0.9239, 0.3827, 1.0), (1.0, -4.371e-08, -1.0), (1.0, -4.371e-08, 1.0), (0.9239, -0.3827, -1.0), (0.9239, -0.3827, 1.0), (0.7071, -0.7071, -1.0), (0.7071, -0.7071, 1.0), (0.3827, -0.9239, -1.0), (0.3827, -0.9239, 1.0), (1.51e-07, -1.0, -1.0), (1.51e-07, -1.0, 1.0), (-0.3827, -0.9239, -1.0), (-0.3827, -0.9239, 1.0), (-0.7071, -0.7071, -1.0), (-0.7071, -0.7071, 1.0), (-0.9239, -0.3827, -1.0), (-0.9239, -0.3827, 1.0), (-1.0, 1.192e-08, -1.0), (-1.0, 1.192e-08, 1.0), (-0.9239, 0.3827, -1.0), (-0.9239, 0.3827, 1.0), (-0.7071, 0.7071, -1.0), (-0.7071, 0.7071, 1.0), (-0.3827, 0.9239, -1.0), (-0.3827, 0.9239, 1.0)], [], [(0, 1, 3, 2), (2, 3, 5, 4), (4, 5, 7, 6), (6, 7, 9, 8), (8, 9, 11, 10), (10, 11, 13, 12), (12, 13, 15, 14), (14, 15, 17, 16), (16, 17, 19, 18), (18, 19, 21, 20), (20, 21, 23, 22), (22, 23, 25, 24), (24, 25, 27, 26), (26, 27, 29, 28), (3, 1, 31, 29, 27, 25, 23, 21, 19, 17, 15, 13, 11, 9, 7, 5), (28, 29, 31, 30), (30, 31, 1, 0), (0, 2, 4, 6, 8, 10, 12, 14, 16, 18, 20, 22, 24, 26, 28, 30)])
me_cylinder_003.polygons.foreach_set('use_smooth', [True] * 18)
me_cylinder_003.use_remesh_preserve_volume = False
me_cylinder_003.use_remesh_preserve_attributes = False
me_cylinder_003.use_mirror_vertex_groups = False
me_cylinder_003.update()
me_cube_006 = bpy.data.meshes.new('Cube.006')
me_cube_006.from_pydata([(-3.317, -0.2, -1.0), (-3.317, -0.2, 1.0), (-3.317, 0.2, -1.0), (-3.317, 0.2, 1.0), (3.317, -0.2, -1.0), (3.317, -0.2, 1.0), (3.317, 0.2, -1.0), (3.317, 0.2, 1.0)], [], [(0, 1, 3, 2), (2, 3, 7, 6), (6, 7, 5, 4), (4, 5, 1, 0), (2, 6, 4, 0), (7, 3, 1, 5)])
me_cube_006.polygons.foreach_set('use_smooth', [True] * 6)
me_cube_006.use_remesh_preserve_volume = False
me_cube_006.use_remesh_preserve_attributes = False
me_cube_006.use_mirror_vertex_groups = False
me_cube_006.update()
me_cube_005 = bpy.data.meshes.new('Cube.005')
me_cube_005.from_pydata([(-3.317, -0.2, -1.0), (-3.317, -0.2, 1.0), (-3.317, 0.2, -1.0), (-3.317, 0.2, 1.0), (3.317, -0.2, -1.0), (3.317, -0.2, 1.0), (3.317, 0.2, -1.0), (3.317, 0.2, 1.0)], [], [(0, 1, 3, 2), (2, 3, 7, 6), (6, 7, 5, 4), (4, 5, 1, 0), (2, 6, 4, 0), (7, 3, 1, 5)])
me_cube_005.polygons.foreach_set('use_smooth', [True] * 6)
me_cube_005.use_remesh_preserve_volume = False
me_cube_005.use_remesh_preserve_attributes = False
me_cube_005.use_mirror_vertex_groups = False
me_cube_005.update()
me_cylinder_002 = bpy.data.meshes.new('Cylinder.002')
me_cylinder_002.from_pydata([(0.0, 1.0, -1.0), (0.0, 1.0, 1.0), (0.3827, 0.9239, -1.0), (0.3827, 0.9239, 1.0), (0.7071, 0.7071, -1.0), (0.7071, 0.7071, 1.0), (0.9239, 0.3827, -1.0), (0.9239, 0.3827, 1.0), (1.0, -4.371e-08, -1.0), (1.0, -4.371e-08, 1.0), (0.9239, -0.3827, -1.0), (0.9239, -0.3827, 1.0), (0.7071, -0.7071, -1.0), (0.7071, -0.7071, 1.0), (0.3827, -0.9239, -1.0), (0.3827, -0.9239, 1.0), (1.51e-07, -1.0, -1.0), (1.51e-07, -1.0, 1.0), (-0.3827, -0.9239, -1.0), (-0.3827, -0.9239, 1.0), (-0.7071, -0.7071, -1.0), (-0.7071, -0.7071, 1.0), (-0.9239, -0.3827, -1.0), (-0.9239, -0.3827, 1.0), (-1.0, 1.192e-08, -1.0), (-1.0, 1.192e-08, 1.0), (-0.9239, 0.3827, -1.0), (-0.9239, 0.3827, 1.0), (-0.7071, 0.7071, -1.0), (-0.7071, 0.7071, 1.0), (-0.3827, 0.9239, -1.0), (-0.3827, 0.9239, 1.0)], [], [(0, 1, 3, 2), (2, 3, 5, 4), (4, 5, 7, 6), (6, 7, 9, 8), (8, 9, 11, 10), (10, 11, 13, 12), (12, 13, 15, 14), (14, 15, 17, 16), (16, 17, 19, 18), (18, 19, 21, 20), (20, 21, 23, 22), (22, 23, 25, 24), (24, 25, 27, 26), (26, 27, 29, 28), (3, 1, 31, 29, 27, 25, 23, 21, 19, 17, 15, 13, 11, 9, 7, 5), (28, 29, 31, 30), (30, 31, 1, 0), (0, 2, 4, 6, 8, 10, 12, 14, 16, 18, 20, 22, 24, 26, 28, 30)])
me_cylinder_002.polygons.foreach_set('use_smooth', [True] * 18)
me_cylinder_002.use_remesh_preserve_volume = False
me_cylinder_002.use_remesh_preserve_attributes = False
me_cylinder_002.use_mirror_vertex_groups = False
me_cylinder_002.update()
me_cylinder_001 = bpy.data.meshes.new('Cylinder.001')
me_cylinder_001.from_pydata([(0.0, 1.0, -1.0), (0.0, 1.0, 1.0), (0.3827, 0.9239, -1.0), (0.3827, 0.9239, 1.0), (0.7071, 0.7071, -1.0), (0.7071, 0.7071, 1.0), (0.9239, 0.3827, -1.0), (0.9239, 0.3827, 1.0), (1.0, -4.371e-08, -1.0), (1.0, -4.371e-08, 1.0), (0.9239, -0.3827, -1.0), (0.9239, -0.3827, 1.0), (0.7071, -0.7071, -1.0), (0.7071, -0.7071, 1.0), (0.3827, -0.9239, -1.0), (0.3827, -0.9239, 1.0), (1.51e-07, -1.0, -1.0), (1.51e-07, -1.0, 1.0), (-0.3827, -0.9239, -1.0), (-0.3827, -0.9239, 1.0), (-0.7071, -0.7071, -1.0), (-0.7071, -0.7071, 1.0), (-0.9239, -0.3827, -1.0), (-0.9239, -0.3827, 1.0), (-1.0, 1.192e-08, -1.0), (-1.0, 1.192e-08, 1.0), (-0.9239, 0.3827, -1.0), (-0.9239, 0.3827, 1.0), (-0.7071, 0.7071, -1.0), (-0.7071, 0.7071, 1.0), (-0.3827, 0.9239, -1.0), (-0.3827, 0.9239, 1.0)], [], [(0, 1, 3, 2), (2, 3, 5, 4), (4, 5, 7, 6), (6, 7, 9, 8), (8, 9, 11, 10), (10, 11, 13, 12), (12, 13, 15, 14), (14, 15, 17, 16), (16, 17, 19, 18), (18, 19, 21, 20), (20, 21, 23, 22), (22, 23, 25, 24), (24, 25, 27, 26), (26, 27, 29, 28), (3, 1, 31, 29, 27, 25, 23, 21, 19, 17, 15, 13, 11, 9, 7, 5), (28, 29, 31, 30), (30, 31, 1, 0), (0, 2, 4, 6, 8, 10, 12, 14, 16, 18, 20, 22, 24, 26, 28, 30)])
me_cylinder_001.polygons.foreach_set('use_smooth', [True] * 18)
me_cylinder_001.use_remesh_preserve_volume = False
me_cylinder_001.use_remesh_preserve_attributes = False
me_cylinder_001.use_mirror_vertex_groups = False
me_cylinder_001.update()
me_cube_002 = bpy.data.meshes.new('Cube.002')
me_cube_002.from_pydata([(-3.317, -0.2, -1.0), (-3.317, -0.2, 1.0), (-3.317, 0.2, -1.0), (-3.317, 0.2, 1.0), (3.317, -0.2, -1.0), (3.317, -0.2, 1.0), (3.317, 0.2, -1.0), (3.317, 0.2, 1.0)], [], [(0, 1, 3, 2), (2, 3, 7, 6), (6, 7, 5, 4), (4, 5, 1, 0), (2, 6, 4, 0), (7, 3, 1, 5)])
me_cube_002.polygons.foreach_set('use_smooth', [True] * 6)
me_cube_002.use_remesh_preserve_volume = False
me_cube_002.use_remesh_preserve_attributes = False
me_cube_002.use_mirror_vertex_groups = False
me_cube_002.update()
me_cube_012 = bpy.data.meshes.new('Cube.012')
me_cube_012.from_pydata([(-3.849, -0.2, -1.0), (-3.849, -0.2, 3.694), (-3.849, 0.2, -1.0), (-3.849, 0.2, 3.694), (3.849, -0.2, -1.0), (3.849, -0.2, 1.0), (3.849, 0.2, -1.0), (3.849, 0.2, 1.0), (-3.849, 3.2, -1.0), (-3.849, 3.2, 3.694), (-3.849, 2.8, -1.0), (-3.849, 2.8, 3.694), (3.849, 3.2, -1.0), (3.849, 3.2, 1.0), (3.849, 2.8, -1.0), (3.849, 2.8, 1.0)], [], [(0, 1, 3, 2), (2, 3, 7, 6), (6, 7, 5, 4), (4, 5, 1, 0), (2, 6, 4, 0), (7, 3, 1, 5), (8, 10, 11, 9), (10, 14, 15, 11), (14, 12, 13, 15), (12, 8, 9, 13), (10, 8, 12, 14), (15, 13, 9, 11)])
me_cube_012.polygons.foreach_set('use_smooth', [True] * 12)
me_cube_012.use_remesh_preserve_volume = False
me_cube_012.use_remesh_preserve_attributes = False
me_cube_012.use_mirror_vertex_groups = False
me_cube_012.update()
me_cylinder = bpy.data.meshes.new('Cylinder')
me_cylinder.from_pydata([(0.0, 1.0, -1.0), (0.0, 1.0, 1.0), (0.3827, 0.9239, -1.0), (0.3827, 0.9239, 1.0), (0.7071, 0.7071, -1.0), (0.7071, 0.7071, 1.0), (0.9239, 0.3827, -1.0), (0.9239, 0.3827, 1.0), (1.0, -4.371e-08, -1.0), (1.0, -4.371e-08, 1.0), (0.9239, -0.3827, -1.0), (0.9239, -0.3827, 1.0), (0.7071, -0.7071, -1.0), (0.7071, -0.7071, 1.0), (0.3827, -0.9239, -1.0), (0.3827, -0.9239, 1.0), (1.51e-07, -1.0, -1.0), (1.51e-07, -1.0, 1.0), (-0.3827, -0.9239, -1.0), (-0.3827, -0.9239, 1.0), (-0.7071, -0.7071, -1.0), (-0.7071, -0.7071, 1.0), (-0.9239, -0.3827, -1.0), (-0.9239, -0.3827, 1.0), (-1.0, 1.192e-08, -1.0), (-1.0, 1.192e-08, 1.0), (-0.9239, 0.3827, -1.0), (-0.9239, 0.3827, 1.0), (-0.7071, 0.7071, -1.0), (-0.7071, 0.7071, 1.0), (-0.3827, 0.9239, -1.0), (-0.3827, 0.9239, 1.0), (0.3827, 0.9239, 1.0), (0.0, 1.0, 1.0), (0.7071, 0.7071, 1.0), (0.9239, 0.3827, 1.0), (1.0, -4.371e-08, 1.0), (0.9239, -0.3827, 1.0), (0.7071, -0.7071, 1.0), (0.3827, -0.9239, 1.0), (1.51e-07, -1.0, 1.0), (-0.3827, -0.9239, 1.0), (-0.7071, -0.7071, 1.0), (-0.9239, -0.3827, 1.0), (-1.0, 1.192e-08, 1.0), (-0.9239, 0.3827, 1.0), (-0.7071, 0.7071, 1.0), (-0.3827, 0.9239, 1.0), (0.0, 1.0, -1.0), (0.3827, 0.9239, -1.0), (0.7071, 0.7071, -1.0), (0.9239, 0.3827, -1.0), (1.0, -4.371e-08, -1.0), (0.9239, -0.3827, -1.0), (0.7071, -0.7071, -1.0), (0.3827, -0.9239, -1.0), (1.51e-07, -1.0, -1.0), (-0.3827, -0.9239, -1.0), (-0.7071, -0.7071, -1.0), (-0.9239, -0.3827, -1.0), (-1.0, 1.192e-08, -1.0), (-0.9239, 0.3827, -1.0), (-0.7071, 0.7071, -1.0), (-0.3827, 0.9239, -1.0)], [], [(0, 1, 3, 2), (2, 3, 5, 4), (4, 5, 7, 6), (6, 7, 9, 8), (8, 9, 11, 10), (10, 11, 13, 12), (12, 13, 15, 14), (14, 15, 17, 16), (16, 17, 19, 18), (18, 19, 21, 20), (20, 21, 23, 22), (22, 23, 25, 24), (24, 25, 27, 26), (26, 27, 29, 28), (5, 3, 32, 34), (28, 29, 31, 30), (30, 31, 1, 0), (8, 10, 53, 52), (32, 33, 47, 46, 45, 44, 43, 42, 41, 40, 39, 38, 37, 36, 35, 34), (15, 13, 38, 39), (25, 23, 43, 44), (11, 9, 36, 37), (21, 19, 41, 42), (31, 29, 46, 47), (7, 5, 34, 35), (17, 15, 39, 40), (27, 25, 44, 45), (3, 1, 33, 32), (13, 11, 37, 38), (23, 21, 42, 43), (1, 31, 47, 33), (9, 7, 35, 36), (19, 17, 40, 41), (29, 27, 45, 46), (48, 49, 50, 51, 52, 53, 54, 55, 56, 57, 58, 59, 60, 61, 62, 63), (18, 20, 58, 57), (28, 30, 63, 62), (4, 6, 51, 50), (14, 16, 56, 55), (0, 2, 49, 48), (24, 26, 61, 60), (10, 12, 54, 53), (20, 22, 59, 58), (30, 0, 48, 63), (6, 8, 52, 51), (16, 18, 57, 56), (26, 28, 62, 61), (2, 4, 50, 49), (12, 14, 55, 54), (22, 24, 60, 59)])
me_cylinder.polygons.foreach_set('use_smooth', [True] * 50)
me_cylinder.use_remesh_preserve_volume = False
me_cylinder.use_remesh_preserve_attributes = False
me_cylinder.use_mirror_vertex_groups = False
me_cylinder.update()

# ---- objects
ob_cylinder_008 = bpy.data.objects.new('Cylinder.008', me_cylinder_008)
ob_cone_002 = bpy.data.objects.new('Cone.002', me_cone_002)
ob_cone_001 = bpy.data.objects.new('Cone.001', me_cone_001)
ob_cone = bpy.data.objects.new('Cone', me_cone)
ob_cube_011 = bpy.data.objects.new('Cube.011', me_cube_016)
ob_cube_010 = bpy.data.objects.new('Cube.010', me_cube_015)
ob_cylinder_007 = bpy.data.objects.new('Cylinder.007', me_cylinder_007)
ob_cylinder_006 = bpy.data.objects.new('Cylinder.006', me_cylinder_006)
ob_plane_001 = bpy.data.objects.new('Plane.001', me_plane_002)
ob_plane = bpy.data.objects.new('Plane', me_plane)
ob_empty = bpy.data.objects.new('Empty', None)
ob_cylinder_005 = bpy.data.objects.new('Cylinder.005', me_cylinder_005)
ob_cylinder_004 = bpy.data.objects.new('Cylinder.004', me_cylinder_004)
ob_cube_007 = bpy.data.objects.new('Cube.007', me_cube_011)
ob_cube_006 = bpy.data.objects.new('Cube.006', me_cube_010)
ob_cube_005 = bpy.data.objects.new('Cube.005', me_cube_009)
ob_cube_004 = bpy.data.objects.new('Cube.004', me_cube_008)
ob_cube_003 = bpy.data.objects.new('Cube.003', me_cube_007)
ob_cylinder_003 = bpy.data.objects.new('Cylinder.003', me_cylinder_003)
ob_cube_002 = bpy.data.objects.new('Cube.002', me_cube_006)
ob_cube_001 = bpy.data.objects.new('Cube.001', me_cube_005)
ob_cylinder_002 = bpy.data.objects.new('Cylinder.002', me_cylinder_002)
ob_cylinder_001 = bpy.data.objects.new('Cylinder.001', me_cylinder_001)
ob_cube = bpy.data.objects.new('Cube', me_cube_002)
ob_cube_008 = bpy.data.objects.new('Cube.008', me_cube_012)
ob_cylinder = bpy.data.objects.new('Cylinder', me_cylinder)
ob_lamp = bpy.data.objects.new('Lamp', light_lamp)
ob_camera = bpy.data.objects.new('Camera', cam_camera)

# ---- transforms, parenting, visibility, modifiers, constraints
ob_cylinder_008.location = (15.77, 0.0, 28.72)
ob_cylinder_008.lineart.crease_threshold = 0.0
ob_cone_002.location = (3.646, -0.9761, 29.45)
ob_cone_002.rotation_euler = (-1.571, 3.142, 0.0)
ob_cone_002.scale = (0.1536, 0.1536, 0.1536)
ob_cone_002.lineart.crease_threshold = 0.0
ob_cone_001.location = (10.9, 0.962, 29.45)
ob_cone_001.rotation_euler = (1.571, -0.0, 0.0)
ob_cone_001.scale = (0.1536, 0.1536, 0.1536)
ob_cone_001.lineart.crease_threshold = 0.0
ob_cone.location = (10.9, 0.962, 29.45)
ob_cone.rotation_euler = (1.571, -0.0, 0.0)
ob_cone.scale = (0.1536, 0.1536, 0.1536)
ob_cone.lineart.crease_threshold = 0.0
ob_cube_011.location = (10.89, 1.5, 30.0)
ob_cube_011.scale = (1.0, 1.0, 1.485)
ob_cube_011.lineart.crease_threshold = 0.0
ob_cube_010.location = (4.042, -1.5, 30.0)
ob_cube_010.scale = (1.0, 1.0, 1.485)
ob_cube_010.lineart.crease_threshold = 0.0
ob_cylinder_007.location = (0.0, 0.0, 28.72)
ob_cylinder_007.lineart.crease_threshold = 0.0
ob_cylinder_006.location = (-62.74, 4.908, -6.248)
ob_cylinder_006.lineart.crease_threshold = 0.0
ob_plane_001.location = (-64.46, 1.989, 2.425)
ob_plane_001.lineart.crease_threshold = 0.0
ob_plane.location = (-64.46, -0.8166, 2.425)
ob_plane.lineart.crease_threshold = 0.0
ob_empty.location = (-50.37, 0.0, 2.425)
ob_empty.empty_image_offset = (0.0, 0.0)
ob_empty.lineart.crease_threshold = 0.0
ob_cylinder_005.location = (-55.72, 0.0, 0.0)
ob_cylinder_005.lineart.crease_threshold = 0.0
ob_cylinder_004.location = (-44.92, 0.0, 0.0)
ob_cylinder_004.lineart.crease_threshold = 0.0
ob_cube_007.location = (-42.1, -1.5, 1.04)
ob_cube_007.scale = (1.0, 1.0, 1.485)
ob_cube_007.lineart.crease_threshold = 0.0
ob_cube_006.location = (-39.92, 1.5, 1.04)
ob_cube_006.scale = (1.0, 1.0, 1.485)
ob_cube_006.lineart.crease_threshold = 0.0
ob_cube_005.location = (-37.21, -1.5, 1.04)
ob_cube_005.scale = (1.0, 1.0, 1.485)
ob_cube_005.lineart.crease_threshold = 0.0
ob_cube_004.location = (-34.81, 1.5, 1.04)
ob_cube_004.scale = (1.0, 1.0, 1.485)
ob_cube_004.lineart.crease_threshold = 0.0
ob_cube_003.location = (-29.62, -1.5, 1.04)
ob_cube_003.scale = (1.0, 1.0, 1.485)
ob_cube_003.lineart.crease_threshold = 0.0
ob_cylinder_003.location = (-24.97, 0.0, 0.0)
ob_cylinder_003.lineart.crease_threshold = 0.0
ob_cube_002.location = (-20.01, -1.5, 1.04)
ob_cube_002.scale = (1.0, 1.0, 1.485)
ob_cube_002.lineart.crease_threshold = 0.0
ob_cube_001.location = (-13.16, 1.5, 1.04)
ob_cube_001.scale = (1.0, 1.0, 1.485)
ob_cube_001.lineart.crease_threshold = 0.0
ob_cylinder_002.location = (-8.563, 0.0, 0.0)
ob_cylinder_002.lineart.crease_threshold = 0.0
ob_cylinder_001.location = (-57.31, 0.0, 5.253)
ob_cylinder_001.scale = (0.3383, 0.3383, 0.3383)
ob_cylinder_001.lineart.crease_threshold = 0.0
ob_cube.location = (-4.634, -1.5, 1.04)
ob_cube.scale = (1.0, 1.0, 1.485)
ob_cube.lineart.crease_threshold = 0.0
ob_cube_008.location = (-50.37, -1.5, 1.04)
ob_cube_008.scale = (1.0, 1.0, 1.485)
ob_cube_008.lineart.crease_threshold = 0.0
ob_cylinder.location = (0.0, 0.0, 0.0)
ob_cylinder.lineart.crease_threshold = 0.0
ob_lamp.location = (4.076, 1.005, 5.904)
ob_lamp.rotation_euler = (0.6503, 0.05522, 1.866)
ob_lamp.lock_rotations_4d = False
ob_lamp.empty_display_type = 'ARROWS'
ob_lamp.color = (0.0, 0.0, 0.0, 0.0)
ob_lamp.lineart.crease_threshold = 0.0
ob_camera.location = (0.03198, -0.01057, 1.447)
ob_camera.rotation_euler = (1.571, 0.0, 1.571)
ob_camera.lock_rotations_4d = False
ob_camera.empty_display_type = 'ARROWS'
ob_camera.color = (0.0, 0.0, 0.0, 0.0)
ob_camera.display_type = 'WIRE'
ob_camera.lineart.crease_threshold = 0.0

# ---- collection membership
col_collection_1.objects.link(ob_cylinder_008)
col_collection_1.objects.link(ob_cone_002)
col_collection_1.objects.link(ob_cone_001)
col_collection_1.objects.link(ob_cone)
col_collection_1.objects.link(ob_cube_011)
col_collection_1.objects.link(ob_cube_010)
col_collection_1.objects.link(ob_cylinder_007)
col_collection_1.objects.link(ob_cylinder_006)
col_collection_1.objects.link(ob_plane_001)
col_collection_1.objects.link(ob_plane)
col_collection_1.objects.link(ob_empty)
col_collection_1.objects.link(ob_cylinder_005)
col_collection_1.objects.link(ob_cylinder_004)
col_collection_1.objects.link(ob_cube_007)
col_collection_1.objects.link(ob_cube_006)
col_collection_1.objects.link(ob_cube_005)
col_collection_1.objects.link(ob_cube_004)
col_collection_1.objects.link(ob_cube_003)
col_collection_1.objects.link(ob_cylinder_003)
col_collection_1.objects.link(ob_cube_002)
col_collection_1.objects.link(ob_cube_001)
col_collection_1.objects.link(ob_cylinder_002)
col_collection_1.objects.link(ob_cylinder_001)
col_collection_1.objects.link(ob_cube)
col_collection_1.objects.link(ob_cube_008)
col_collection_1.objects.link(ob_cylinder)
col_collection_1.objects.link(ob_lamp)
col_collection_1.objects.link(ob_camera)

# ---- scene / render settings (as saved in the file)
scene.camera = ob_camera
scene.frame_start = 1; scene.frame_end = 250; scene.frame_set(1)
scene.render.engine = 'BLENDER_EEVEE_NEXT'
scene.render.resolution_percentage = 50
scene.render.dither_intensity = 0.0
scene.cycles.use_denoising = False
scene.cycles.samples = 128
scene.cycles.sampling_pattern = 'TABULATED_SOBOL'
scene.cycles.light_sampling_threshold = 0.0
scene.cycles.use_adaptive_sampling = False
scene.cycles.use_light_tree = False
scene.cycles.blur_glossy = 0.0
scene.cycles.sample_clamp_indirect = 0.0
scene.view_settings.view_transform = 'Standard'
bpy.context.view_layer.update()

